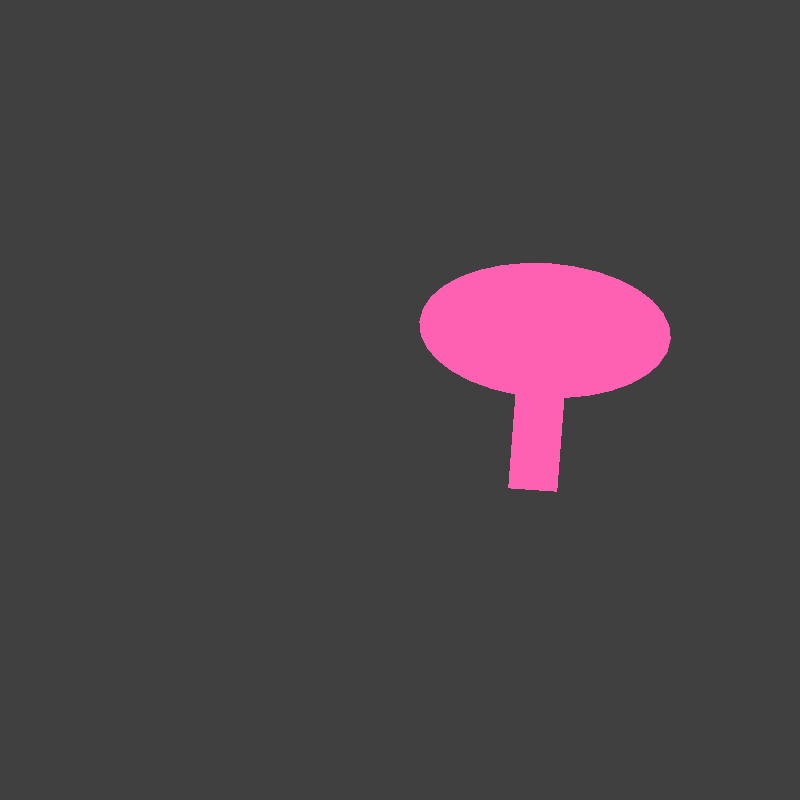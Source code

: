 # Source: paddle.blend  (saved by Blender 4.2.66; exported with 4.5.12 LTS)
import bpy
from mathutils import Matrix  # noqa: F401  (used for matrix-valued properties, if any)

bpy.ops.wm.read_factory_settings(use_empty=True)
scene = bpy.context.scene
scene.name = 'Scene'

# ---- collections
col_collection = bpy.data.collections.new('Collection'); scene.collection.children.link(col_collection)

# ---- materials (node trees are filled in below, after node groups)
mat_material_001 = bpy.data.materials.new('Material.001')

# ---- material node trees
mat_material_001.use_nodes = True; mat_material_001.node_tree.nodes.clear()
_N = mat_material_001.node_tree.nodes; _L = mat_material_001.node_tree.links
n0 = _N.new('ShaderNodeOutputMaterial'); n0.name = 'Material Output'; n0.location = (300, 300)
n1 = _N.new('ShaderNodeRGB'); n1.name = 'RGB'; n1.location = (66, 282)
n1.outputs[0].default_value = (1.0, 0.1195, 0.4452, 1.0)
_L.new(n1.outputs[0], n0.inputs[0])
n0.is_active_output = True

# ---- world
world_world = bpy.data.worlds.new('World'); scene.world = world_world
world_world.use_nodes = True; world_world.node_tree.nodes.clear()
_N = world_world.node_tree.nodes; _L = world_world.node_tree.links
n0 = _N.new('ShaderNodeOutputWorld'); n0.name = 'World Output'; n0.location = (300, 300)
n1 = _N.new('ShaderNodeBackground'); n1.name = 'Background'; n1.location = (10, 300)
n1.inputs[0].default_value = (0.05088, 0.05088, 0.05088, 1.0)
_L.new(n1.outputs[0], n0.inputs[0])
n0.is_active_output = True
world_world.color = (0.05088, 0.05088, 0.05088)
world_world.sun_shadow_jitter_overblur = 0.0

# ---- cameras
cam_camera_001 = bpy.data.cameras.new('Camera.001')
cam_camera_001.type = 'ORTHO'
cam_camera_002 = bpy.data.cameras.new('Camera.002')
cam_camera_002.type = 'ORTHO'

# ---- meshes
me_circle = bpy.data.meshes.new('Circle')
me_circle.from_pydata([(-2.141, -0.02809, 0.7382), (-2.336, -0.0473, 0.7382), (-2.523, -0.1042, 0.7382), (-2.696, -0.1966, 0.7382), (-2.848, -0.321, 0.7382), (-2.972, -0.4725, 0.7382), (-3.064, -0.6454, 0.7382), (-3.121, -0.833, 0.7382), (-3.141, -1.028, 0.7382), (-3.121, -1.223, 0.7382), (-3.064, -1.411, 0.7382), (-2.972, -1.584, 0.7382), (-2.848, -1.735, 0.7382), (-2.696, -1.86, 0.7382), (-2.523, -1.952, 0.7382), (-2.336, -2.009, 0.7382), (-2.141, -2.028, 0.7382), (-1.945, -2.009, 0.7382), (-1.758, -1.952, 0.7382), (-1.585, -1.86, 0.7382), (-1.433, -1.735, 0.7382), (-1.309, -1.584, 0.7382), (-1.217, -1.411, 0.7382), (-1.16, -1.223, 0.7382), (0.2358, -1.223, 0.7382), (-1.16, -0.833, 0.7382), (-1.217, -0.6454, 0.7382), (-1.309, -0.4725, 0.7382), (-1.433, -0.321, 0.7382), (-1.585, -0.1966, 0.7382), (-1.758, -0.1042, 0.7382), (-1.945, -0.0473, 0.7382), (0.2358, -0.833, 0.7382)], [], [(1, 2, 3, 4, 5, 6, 7, 8, 9, 10, 11, 12, 13, 14, 15, 16, 17, 18, 19, 20, 21, 22, 23, 24, 32, 25, 26, 27, 28, 29, 30, 31, 0)])
_uv = me_circle.uv_layers.new(name='UVMap')
_uv.uv.foreach_set('vector', [0.0, 0.0, 0.0, 0.0, 0.0, 0.0, 0.0, 0.0, 0.0, 0.0, 0.0, 0.0, 0.0, 0.0, 0.0, 0.0, 0.0, 0.0, 0.0, 0.0, 0.0, 0.0, 0.0, 0.0, 0.0, 0.0, 0.0, 0.0, 0.0, 0.0, 0.0, 0.0, 0.0, 0.0, 0.0, 0.0, 0.0, 0.0, 0.0, 0.0, 0.0, 0.0, 0.0, 0.0, 0.0, 0.0, 0.0, 0.0, 0.0, 0.0, 0.0, 0.0, 0.0, 0.0, 0.0, 0.0, 0.0, 0.0, 0.0, 0.0, 0.0, 0.0, 0.0, 0.0, 0.0, 0.0])
me_circle.materials.append(mat_material_001)
me_circle.update()

# ---- objects
ob_camera = bpy.data.objects.new('Camera', cam_camera_001)
ob_circle = bpy.data.objects.new('Circle', me_circle)
ob_camera_001 = bpy.data.objects.new('Camera.001', cam_camera_002)

# ---- transforms, parenting, visibility, modifiers, constraints
ob_camera.location = (15.43, 3.29e-06, 4.134)
ob_camera.rotation_euler = (1.309, -2.566e-07, 1.571)
ob_camera.scale = (1.0, 1.0, 1.0)
ob_circle.location = (-2.998e-05, 0.001171, -1.116)
ob_circle.rotation_euler = (0.1008, 0.8231, 0.06073)
ob_circle.scale = (0.9453, 0.9453, 0.9453)
ob_camera_001.location = (-15.43, 0.0, 4.134)
ob_camera_001.rotation_euler = (1.309, 0.0, -1.571)
ob_camera_001.scale = (1.0, 1.0, 1.0)

# ---- collection membership
col_collection.objects.link(ob_camera)
col_collection.objects.link(ob_circle)
col_collection.objects.link(ob_camera_001)

# ---- scene / render settings (as saved in the file)
scene.camera = ob_camera_001
scene.frame_start = 1; scene.frame_end = 10; scene.frame_set(10)
scene.render.engine = 'CYCLES'
scene.render.resolution_x = 48
scene.render.resolution_y = 48
scene.render.film_transparent = True
scene.cycles.filter_width = 0.01
scene.view_settings.view_transform = 'Standard'
bpy.context.view_layer.update()

# ---- added for rendering (the .blend has no usable light): sun
light_auto_sun = bpy.data.lights.new('AutoSun', 'SUN')
light_auto_sun.energy = 3.0
light_auto_sun.angle = 0.0523599
ob_auto_sun = bpy.data.objects.new('AutoSun', light_auto_sun)
scene.collection.objects.link(ob_auto_sun)
ob_auto_sun.rotation_euler = (0.872665, 0.174533, 0.523599)
bpy.context.view_layer.update()
